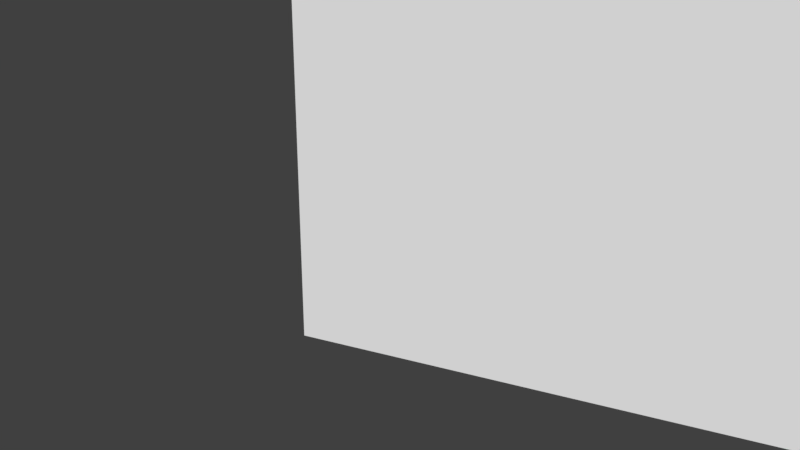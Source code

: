 # Source: plane_uv_vcol.blend  (saved by Blender 2.78.4; exported with 4.5.12 LTS)
import bpy
from mathutils import Matrix  # noqa: F401  (used for matrix-valued properties, if any)

bpy.ops.wm.read_factory_settings(use_empty=True)
scene = bpy.context.scene
scene.name = 'Scene'

# ---- collections
col_collection_1 = bpy.data.collections.new('Collection 1'); scene.collection.children.link(col_collection_1)

# ---- materials (node trees are filled in below, after node groups)
mat_mat_hogefuga = bpy.data.materials.new('Mat_hogefuga')
mat_mat_hogefuga.alpha_threshold = 0.0
mat_mat_hogefuga.use_transparent_shadow = False
mat_mat_hogefuga.diffuse_color = (1.0, 1.0, 1.0, 1.0)
mat_mat_hogefuga.roughness = 0.5

# ---- material node trees

# ---- world
world_world = bpy.data.worlds.new('World'); scene.world = world_world
world_world.color = (0.05088, 0.05088, 0.05088)
world_world.use_sun_shadow = False
world_world.sun_shadow_jitter_overblur = 0.0
world_world.cycles.sampling_method = 'MANUAL'

# ---- cameras
cam_camera = bpy.data.cameras.new('Camera')
cam_camera.clip_end = 100.0
cam_camera.lens = 35.0
cam_camera.sensor_width = 32.0
cam_camera.sensor_height = 18.0
cam_camera.ortho_scale = 7.314
cam_camera.dof.focus_distance = 0.0
cam_camera.dof.aperture_fstop = 128.0

# ---- meshes
me_plane = bpy.data.meshes.new('Plane')
me_plane.from_pydata([(0.0, 0.0, 0.0), (2.0, 0.0, 0.0), (0.0, 0.0, 2.0), (2.0, 0.0, 2.0)], [], [(0, 1, 3, 2)])
_uv = me_plane.uv_layers.new(name='UVMap')
_uv.uv.foreach_set('vector', [0.0001, 9.998e-05, 0.9999, 0.0001, 0.9999, 0.9999, 9.998e-05, 0.9999])
_ca = me_plane.color_attributes.new('Col', 'BYTE_COLOR', 'CORNER')
_ca.data.foreach_set('color', [0.0, 0.0, 1.0, 1.0, 1.0, 1.0, 0.0, 1.0, 0.0, 1.0, 0.0, 1.0, 1.0, 0.0, 0.0, 1.0])
me_plane.materials.append(mat_mat_hogefuga)
me_plane.use_remesh_preserve_volume = False
me_plane.use_remesh_preserve_attributes = False
me_plane.use_mirror_vertex_groups = False
me_plane.update()

# ---- objects
ob_plane = bpy.data.objects.new('Plane', me_plane)
ob_camera = bpy.data.objects.new('Camera', cam_camera)

# ---- transforms, parenting, visibility, modifiers, constraints
ob_plane.location = (0.0, 0.0, 0.0)
ob_plane.lineart.crease_threshold = 0.0
ob_camera.location = (1.735, -2.563, 1.463)
ob_camera.rotation_euler = (1.252, -6.719e-06, 0.4755)
ob_camera.lock_rotations_4d = False
ob_camera.empty_display_type = 'ARROWS'
ob_camera.color = (0.0, 0.0, 0.0, 0.0)
ob_camera.display_type = 'WIRE'
ob_camera.lineart.crease_threshold = 0.0

# ---- collection membership
col_collection_1.objects.link(ob_plane)
col_collection_1.objects.link(ob_camera)

# ---- scene / render settings (as saved in the file)
scene.camera = ob_camera
scene.frame_start = 1; scene.frame_end = 250; scene.frame_set(1)
scene.render.engine = 'BLENDER_EEVEE_NEXT'
scene.render.resolution_x = 1280
scene.render.resolution_y = 720
scene.render.dither_intensity = 0.0
scene.cycles.feature_set = 'EXPERIMENTAL'
scene.cycles.use_denoising = False
scene.cycles.samples = 128
scene.cycles.sampling_pattern = 'TABULATED_SOBOL'
scene.cycles.use_adaptive_sampling = False
scene.cycles.use_light_tree = False
scene.cycles.blur_glossy = 0.0
scene.cycles.sample_clamp_indirect = 0.0
scene.view_settings.view_transform = 'Standard'
bpy.context.view_layer.update()

# ---- added for rendering (the .blend has no usable light): sun
light_auto_sun = bpy.data.lights.new('AutoSun', 'SUN')
light_auto_sun.energy = 3.0
light_auto_sun.angle = 0.0523599
ob_auto_sun = bpy.data.objects.new('AutoSun', light_auto_sun)
scene.collection.objects.link(ob_auto_sun)
ob_auto_sun.rotation_euler = (0.872665, 0.174533, 0.523599)
bpy.context.view_layer.update()
